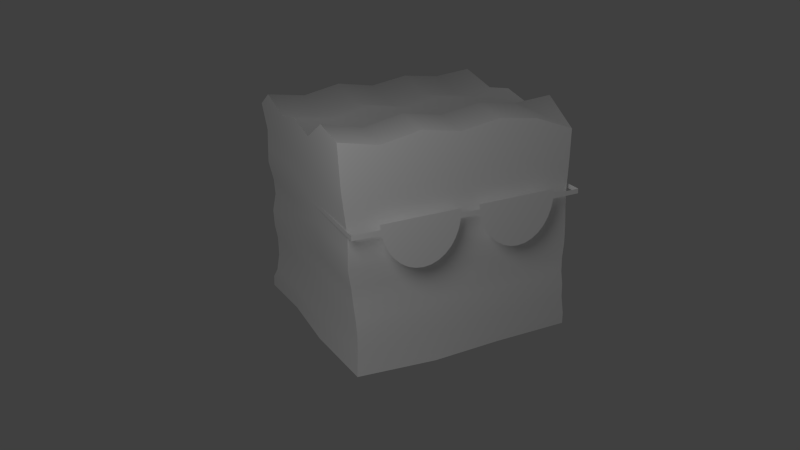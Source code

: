 # Source: gooey.blend  (saved by Blender 2.76.0; exported with 4.5.12 LTS)
import bpy
from mathutils import Matrix  # noqa: F401  (used for matrix-valued properties, if any)

bpy.ops.wm.read_factory_settings(use_empty=True)
scene = bpy.context.scene
scene.name = 'Scene'

# ---- collections
col_collection_1 = bpy.data.collections.new('Collection 1'); scene.collection.children.link(col_collection_1)

# ---- materials (node trees are filled in below, after node groups)
mat_material = bpy.data.materials.new('Material')
mat_material.alpha_threshold = 0.0
mat_material.use_transparent_shadow = False
mat_material.diffuse_color = (1.0, 1.0, 1.0, 1.0)
mat_material.roughness = 0.5

# ---- node groups
ng_auto_smooth = bpy.data.node_groups.new('Auto Smooth', 'GeometryNodeTree')
_s = ng_auto_smooth.interface.new_socket(name='Geometry', in_out='OUTPUT', socket_type='NodeSocketGeometry')
_s = ng_auto_smooth.interface.new_socket(name='Geometry', in_out='INPUT', socket_type='NodeSocketGeometry')
_s = ng_auto_smooth.interface.new_socket(name='Angle', in_out='INPUT', socket_type='NodeSocketFloat')
_s.subtype = 'ANGLE'
_s.min_value = 0.0
_s.max_value = 3.142
ng_auto_smooth.is_modifier = True
_N = ng_auto_smooth.nodes; _L = ng_auto_smooth.links
n0 = _N.new('NodeGroupOutput'); n0.name = 'Group Output'; n0.location = (480, -100)
n1 = _N.new('NodeGroupInput'); n1.name = 'Group Input'; n1.location = (-420, -300)
n2 = _N.new('NodeGroupInput'); n2.name = 'Group Input.001'; n2.location = (-60, -100)
n3 = _N.new('GeometryNodeSetShadeSmooth'); n3.name = 'Set Shade Smooth'; n3.location = (120, -100)
n3.domain = 'EDGE'
n4 = _N.new('GeometryNodeSetShadeSmooth'); n4.name = 'Set Shade Smooth.001'; n4.location = (300, -100)
n5 = _N.new('GeometryNodeInputMeshEdgeAngle'); n5.name = 'Edge Angle'; n5.location = (-420, -220)
n6 = _N.new('GeometryNodeInputEdgeSmooth'); n6.name = 'Is Edge Smooth'; n6.location = (-60, -160)
n7 = _N.new('GeometryNodeInputShadeSmooth'); n7.name = 'Is Face Smooth'; n7.location = (-240, -340)
n8 = _N.new('FunctionNodeBooleanMath'); n8.name = 'Boolean Math'; n8.location = (-60, -220)
n9 = _N.new('FunctionNodeCompare'); n9.name = 'Compare'; n9.location = (-240, -180)
n9.operation = 'LESS_EQUAL'
_L.new(n5.outputs[0], n9.inputs[0])
_L.new(n4.outputs[0], n0.inputs[0])
_L.new(n1.outputs[1], n9.inputs[1])
_L.new(n9.outputs[0], n8.inputs[0])
_L.new(n7.outputs[0], n8.inputs[1])
_L.new(n2.outputs[0], n3.inputs[0])
_L.new(n6.outputs[0], n3.inputs[1])
_L.new(n3.outputs[0], n4.inputs[0])
_L.new(n8.outputs[0], n3.inputs[2])
n0.is_active_output = True

# ---- material node trees

# ---- world
world_world = bpy.data.worlds.new('World'); scene.world = world_world
world_world.color = (0.05088, 0.05088, 0.05088)
world_world.use_sun_shadow = False
world_world.sun_shadow_jitter_overblur = 0.0
world_world.cycles.sampling_method = 'MANUAL'
world_world.cycles.sample_map_resolution = 256

# ---- cameras
cam_camera = bpy.data.cameras.new('Camera')
cam_camera.clip_end = 100.0
cam_camera.lens = 35.0
cam_camera.sensor_width = 32.0
cam_camera.sensor_height = 18.0
cam_camera.ortho_scale = 7.314
cam_camera.dof.focus_distance = 0.0
cam_camera.dof.aperture_fstop = 128.0

# ---- lights
light_lamp = bpy.data.lights.new('Lamp', 'POINT')
light_lamp.transmission_factor = 0.0
light_lamp.cutoff_distance = 30.0
light_lamp.energy = 100.0
light_lamp.shadow_buffer_clip_start = 1.001
light_lamp.shadow_soft_size = 1.0
light_lamp.shadow_maximum_resolution = 0.006
light_lamp.use_absolute_resolution = True
light_lamp.cycles.use_multiple_importance_sampling = False

# ---- meshes
me_cube = bpy.data.meshes.new('Cube')
me_cube.from_pydata([(-1.03, -1.164, 0.4209), (-1.03, -1.165, 0.378), (-0.06357, -1.162, 0.4639), (-0.07049, -1.165, 0.378), (-0.09102, -1.168, 0.2955), (-0.1243, -1.171, 0.2194), (-0.1692, -1.174, 0.1527), (-0.2238, -1.176, 0.09802), (-0.2862, -1.177, 0.05737), (-0.3538, -1.178, 0.03233), (-0.4242, -1.178, 0.02387), (-0.4945, -1.178, 0.03233), (-0.5622, -1.177, 0.05737), (-0.6245, -1.176, 0.09802), (-0.6792, -1.174, 0.1527), (-0.724, -1.171, 0.2194), (-0.7573, -1.168, 0.2955), (-0.7779, -1.165, 0.378), (-0.7848, -1.162, 0.4639), (-0.06703, -1.164, 0.4209), (-0.7813, -1.164, 0.4209), (-1.03, -1.164, 0.4209), (-1.03, -1.165, 0.378), (-1.03, -0.04612, 0.378), (-1.03, -0.04452, 0.4209), (1.069, -1.164, 0.4209), (0.01938, -1.165, 0.378), (1.069, -1.165, 0.378), (0.1023, -1.162, 0.4639), (0.1093, -1.165, 0.378), (0.1298, -1.168, 0.2955), (0.1631, -1.171, 0.2194), (0.208, -1.174, 0.1527), (0.2626, -1.176, 0.09802), (0.3249, -1.177, 0.05737), (0.3926, -1.178, 0.03233), (0.4629, -1.178, 0.02387), (0.5333, -1.178, 0.03233), (0.6009, -1.177, 0.05737), (0.6633, -1.176, 0.09802), (0.7179, -1.174, 0.1527), (0.7628, -1.171, 0.2194), (0.7961, -1.168, 0.2955), (0.8166, -1.165, 0.378), (0.8236, -1.162, 0.4639), (0.1058, -1.164, 0.4209), (0.01938, -1.164, 0.4209), (0.8201, -1.164, 0.4209), (1.069, -1.164, 0.4209), (1.069, -1.165, 0.378), (1.069, -0.04612, 0.378), (1.069, -0.04452, 0.4209), (-1.015, -1.038, 0.3609), (-1.057, -1.058, 1.154), (-1.05, 1.054, 0.3908), (-1.057, 1.056, 0.9873), (1.035, -1.037, 0.3801), (1.057, -1.058, 0.933), (1.043, 1.027, 0.3803), (1.057, 1.056, 0.9591), (-1.057, -0.7058, 1.212), (-1.057, -0.3535, 1.022), (-1.057, -0.001197, 1.09), (-1.057, 0.3511, 1.028), (-1.047, 0.8288, 1.121), (-0.7047, 1.056, 0.9284), (-0.3524, 1.056, 0.9946), (-9.259e-05, 1.056, 0.9284), (0.3522, 1.056, 0.9809), (0.7045, 1.056, 0.9284), (1.066, 0.8288, 1.092), (1.057, 0.3511, 0.9997), (1.057, -0.001197, 1.062), (1.057, -0.3535, 0.9939), (1.057, -0.7058, 1.149), (0.7045, -1.058, 1.077), (0.3522, -1.058, 1.13), (-9.267e-05, -1.058, 1.077), (-0.3524, -1.058, 1.143), (-0.7047, -1.058, 1.077), (0.7045, -0.7058, 1.127), (0.3522, -0.7058, 1.179), (-9.267e-05, -0.7058, 1.127), (-0.3524, -0.7058, 1.193), (-0.7047, -0.7058, 1.127), (0.7045, -0.3535, 0.9632), (0.3522, -0.3535, 1.016), (-9.267e-05, -0.3535, 0.9632), (-0.3524, -0.3535, 1.029), (-0.7047, -0.3535, 0.9632), (0.7045, -0.001197, 1.031), (0.3522, -0.001197, 1.084), (-9.267e-05, -0.001197, 1.031), (-0.3524, -0.001197, 1.098), (-0.7047, -0.001197, 1.031), (0.7045, 0.3511, 0.969), (0.3522, 0.3511, 1.022), (-9.267e-05, 0.3511, 0.969), (-0.3524, 0.3511, 1.035), (-0.7047, 0.3511, 0.969), (0.7142, 0.8288, 1.062), (0.3619, 0.8288, 1.114), (0.009615, 0.8288, 1.062), (-0.3427, 0.8288, 1.128), (-0.695, 0.8288, 1.062), (-1.013, -1.042, -0.9271), (-1.11, 1.107, -0.9759), (1.035, -1.043, -0.944), (1.059, 1.069, -0.963), (1.029, 1.03, -0.6803), (-1.081, 1.025, -0.7675), (-0.9924, -1.036, -0.6715), (1.028, -1.03, -0.6681), (1.03, 1.028, -0.544), (-1.046, 1.027, -0.6055), (-0.986, -1.029, -0.5454), (1.03, -1.031, -0.544), (1.036, 1.031, -0.4254), (-1.039, 1.032, -0.4212), (-0.9886, -1.024, -0.4144), (1.024, -1.02, -0.423), (1.046, 1.051, -0.2609), (-1.055, 1.044, -0.2834), (-0.9926, -1.003, -0.2741), (1.025, -1.021, -0.2902), (1.047, 1.056, -0.1022), (-1.054, 1.049, -0.1201), (-1.003, -1.006, -0.1083), (1.034, -1.035, -0.124), (1.039, 1.043, 0.05824), (-1.019, 1.028, 0.05614), (-1.03, -1.033, 0.07324), (1.036, -1.037, 0.04637), (1.04, 1.023, 0.219), (-1.022, 1.029, 0.2104), (-1.026, -1.047, 0.2203), (1.034, -1.035, 0.2109), (-1.048, -1.049, 0.7671), (1.048, -1.049, 0.6566), (1.048, 1.047, 0.6697), (-1.032, 1.032, 0.7277), (-1.107, 1.087, -0.8657), (-1.004, -1.039, -0.8162), (1.04, -1.041, -0.8384), (1.033, 1.052, -0.7988), (-1.042, 1.043, 0.5548), (1.049, 1.045, 0.5357), (1.042, -1.043, 0.5256), (-1.033, -1.044, 0.5746), (-1.057, 0.4504, -0.7408), (-1.025, 0.4474, -0.4193), (-1.02, 0.4196, -0.122), (-1.023, 0.4129, 0.2133), (-1.037, 0.3766, 0.7401), (-1.059, 0.4485, -0.8466), (-1.029, 0.4549, -0.5888), (-1.017, 0.4298, -0.2861), (-1.023, 0.4215, 0.06117), (-1.069, 0.4542, -0.947), (-1.039, 0.3958, 0.3814), (-1.039, 0.3856, 0.5611), (-1.043, -0.2373, -0.8348), (-1.027, -0.2372, -0.7087), (-1.008, -0.2454, -0.417), (-1.002, -0.2741, -0.118), (-1.024, -0.2905, 0.2167), (-1.009, -0.237, -0.5685), (-0.9962, -0.2614, -0.283), (-1.026, -0.2827, 0.06701), (-1.069, -0.2309, -0.9547), (-1.028, -0.3012, 0.3714), (-1.043, -0.3309, 0.7535), (-1.036, -0.3168, 0.5677), (-0.307, -1.016, -0.1136), (-0.3221, -1.043, 0.2171), (-0.3323, -1.044, 0.5581), (-0.3384, -1.049, 0.7297), (-0.3159, -1.035, 0.06395), (-0.287, -1.068, -0.818), (-0.2989, -1.093, -0.9385), (-0.3255, -1.038, 0.3674), (-0.2956, -1.036, -0.5451), (-0.3009, -1.01, -0.2796), (-0.2884, -1.05, -0.6682), (-0.2994, -1.023, -0.4173), (0.3362, -1.061, -0.9363), (0.3372, -1.055, -0.8276), (0.3489, -1.037, 0.3737), (0.3421, -1.034, -0.5446), (0.3465, -1.015, -0.2848), (0.3403, -1.04, -0.6682), (0.3447, -1.021, -0.4201), (0.3494, -1.044, 0.542), (0.3474, -1.039, 0.214), (0.3465, -1.025, -0.1187), (0.3499, -1.049, 0.6934), (0.3466, -1.036, 0.05533), (1.023, -0.363, -0.4238), (1.017, -0.3699, -0.8257), (1.044, -0.356, 0.5289), (1.048, -0.3553, 0.6609), (1.02, -0.3661, -0.6721), (1.038, -0.3562, 0.3802), (1.038, -0.3619, -0.117), (1.036, -0.3576, 0.2136), (1.02, -0.3624, -0.2808), (1.037, -0.3597, 0.05024), (1.025, -0.3648, -0.544), (1.028, -0.3688, -0.9447), (1.029, 0.3288, -0.4246), (1.069, 0.3109, -0.8135), (1.047, 0.3437, 0.5323), (1.048, 0.3455, 0.6653), (1.056, 0.3178, -0.689), (1.041, 0.3408, 0.3802), (1.046, 0.3314, -0.1096), (1.038, 0.3384, 0.2163), (1.036, 0.328, -0.2709), (1.038, 0.3362, 0.05421), (1.045, 0.3305, -0.5568), (1.082, 0.3121, -0.9597), (-0.2878, 0.9912, -0.422), (-0.2937, 1.03, -0.1139), (-0.3081, 1.027, 0.2134), (-0.2958, 1.016, -0.8692), (-0.2817, 0.9922, -0.7632), (-0.3199, 1.045, 0.3872), (-0.2795, 0.979, -0.5831), (-0.2808, 1.01, -0.276), (-0.3013, 1.033, 0.05687), (-0.3278, 1.044, 0.5483), (-0.3347, 1.037, 0.7082), (-0.2834, 1.042, -0.9835), (0.3803, 1.046, -0.8129), (0.3746, 1.035, -0.7163), (0.3551, 1.042, 0.689), (0.359, 1.036, 0.3837), (0.3701, 1.031, -0.4241), (0.3797, 1.069, -0.9567), (0.3718, 1.028, -0.5635), (0.3676, 1.054, -0.108), (0.3694, 1.048, -0.2681), (0.3574, 1.044, 0.542), (0.3605, 1.025, 0.2162), (0.3638, 1.038, 0.05755)], [], [(20, 0, 1, 17), (3, 19, 2, 18, 20, 17, 16, 15, 14, 13, 12, 11, 10, 9, 8, 7, 6, 5, 4), (19, 3, 26, 46), (0, 21, 22, 1), (21, 24, 23, 22), (47, 43, 27, 25), (29, 30, 31, 32, 33, 34, 35, 36, 37, 38, 39, 40, 41, 42, 43, 47, 44, 28, 45), (45, 46, 26, 29), (25, 27, 49, 48), (48, 49, 50, 51), (145, 54, 159, 160), (242, 235, 139, 146), (199, 200, 138, 147), (104, 65, 55, 64), (79, 84, 60, 53), (84, 89, 61, 60), (89, 94, 62, 61), (94, 99, 63, 62), (99, 104, 64, 63), (57, 74, 80, 75), (75, 80, 81, 76), (76, 81, 82, 77), (77, 82, 83, 78), (78, 83, 84, 79), (74, 73, 85, 80), (80, 85, 86, 81), (81, 86, 87, 82), (82, 87, 88, 83), (83, 88, 89, 84), (73, 72, 90, 85), (85, 90, 91, 86), (86, 91, 92, 87), (87, 92, 93, 88), (88, 93, 94, 89), (72, 71, 95, 90), (90, 95, 96, 91), (91, 96, 97, 92), (92, 97, 98, 93), (93, 98, 99, 94), (71, 70, 100, 95), (95, 100, 101, 96), (96, 101, 102, 97), (97, 102, 103, 98), (98, 103, 104, 99), (70, 59, 69, 100), (100, 69, 68, 101), (101, 68, 67, 102), (102, 67, 66, 103), (103, 66, 65, 104), (105, 169, 158, 106, 232, 238, 108, 220, 208, 107, 185, 179), (154, 149, 110, 141), (198, 201, 112, 143), (233, 234, 109, 144), (178, 183, 111, 142), (207, 116, 112, 201), (239, 113, 109, 234), (155, 114, 110, 149), (181, 115, 111, 183), (184, 119, 115, 181), (150, 118, 114, 155), (237, 117, 113, 239), (197, 120, 116, 207), (205, 124, 120, 197), (241, 121, 117, 237), (156, 122, 118, 150), (182, 123, 119, 184), (173, 127, 123, 182), (151, 126, 122, 156), (240, 125, 121, 241), (203, 128, 124, 205), (206, 132, 128, 203), (244, 129, 125, 240), (157, 130, 126, 151), (177, 131, 127, 173), (174, 135, 131, 177), (152, 134, 130, 157), (243, 133, 129, 244), (204, 136, 132, 206), (202, 56, 136, 204), (236, 58, 133, 243), (159, 54, 134, 152), (180, 52, 135, 174), (175, 148, 52, 180), (53, 137, 176, 78, 79), (74, 57, 138, 200, 73), (69, 59, 139, 235, 68), (153, 63, 64, 55, 140), (179, 178, 142, 105), (238, 233, 144, 108), (208, 198, 143, 107), (158, 154, 141, 106), (176, 137, 148, 175), (202, 199, 147, 56), (236, 242, 146, 58), (140, 145, 160, 153), (168, 157, 151, 164), (171, 61, 62, 63, 153), (161, 162, 149, 154), (165, 152, 157, 168), (167, 156, 150, 163), (169, 161, 154, 158), (164, 151, 156, 167), (170, 159, 152, 165), (166, 155, 149, 162), (153, 160, 172, 171), (163, 150, 155, 166), (160, 159, 170, 172), (142, 111, 162, 161), (135, 165, 168, 131), (123, 167, 163, 119), (105, 142, 161, 169), (127, 164, 167, 123), (52, 170, 165, 135), (115, 166, 162, 111), (171, 172, 148, 137), (119, 163, 166, 115), (172, 170, 52, 148), (131, 168, 164, 127), (137, 53, 60, 61, 171), (196, 177, 173, 194), (193, 174, 177, 196), (185, 186, 178, 179), (189, 182, 184, 191), (186, 190, 183, 178), (194, 173, 182, 189), (195, 176, 175, 192), (187, 180, 174, 193), (188, 181, 183, 190), (192, 175, 180, 187), (191, 184, 181, 188), (78, 176, 195, 76, 77), (124, 189, 191, 120), (143, 112, 190, 186), (128, 194, 189, 124), (138, 195, 192, 147), (56, 187, 193, 136), (116, 188, 190, 112), (147, 192, 187, 56), (120, 191, 188, 116), (76, 195, 138, 57, 75), (132, 196, 194, 128), (136, 193, 196, 132), (107, 143, 186, 185), (210, 213, 201, 198), (220, 210, 198, 208), (216, 204, 206, 218), (214, 202, 204, 216), (219, 207, 201, 213), (214, 211, 199, 202), (215, 203, 205, 217), (218, 206, 203, 215), (73, 200, 212, 71, 72), (209, 197, 207, 219), (211, 212, 200, 199), (217, 205, 197, 209), (129, 218, 215, 125), (71, 212, 139, 59, 70), (117, 209, 219, 113), (146, 139, 212, 211), (121, 217, 209, 117), (144, 109, 213, 210), (108, 144, 210, 220), (133, 216, 218, 129), (58, 214, 216, 133), (113, 219, 213, 109), (58, 146, 211, 214), (125, 215, 217, 121), (106, 141, 224, 232), (134, 223, 229, 130), (141, 110, 225, 224), (54, 226, 223, 134), (114, 227, 225, 110), (126, 222, 228, 122), (54, 145, 230, 226), (130, 229, 222, 126), (118, 221, 227, 114), (145, 140, 231, 230), (66, 231, 140, 55, 65), (122, 228, 221, 118), (68, 235, 231, 66, 67), (228, 241, 237, 221), (232, 224, 233, 238), (223, 243, 244, 229), (224, 225, 234, 233), (226, 236, 243, 223), (227, 239, 234, 225), (222, 240, 241, 228), (226, 230, 242, 236), (229, 244, 240, 222), (221, 237, 239, 227), (230, 231, 235, 242)])
me_cube.polygons.foreach_set('use_smooth', [0, 0, 0, 0, 0, 0, 0, 0, 0, 0, 1, 1, 1, 1, 1, 1, 1, 1, 1, 1, 1, 1, 1, 1, 1, 1, 1, 1, 1, 1, 1, 1, 1, 1, 1, 1, 1, 1, 1, 1, 1, 1, 1, 1, 1, 1, 1, 1, 1, 0, 1, 1, 1, 1, 1, 1, 1, 1, 1, 1, 1, 1, 1, 1, 1, 1, 1, 1, 1, 1, 1, 1, 1, 1, 1, 1, 1, 1, 1, 1, 1, 1, 1, 1, 1, 1, 1, 1, 1, 1, 1, 1, 1, 1, 1, 1, 1, 1, 1, 1, 1, 1, 1, 1, 1, 1, 1, 1, 1, 1, 1, 1, 1, 1, 1, 1, 1, 1, 1, 1, 1, 1, 1, 1, 1, 1, 1, 1, 1, 1, 1, 1, 1, 1, 1, 1, 1, 1, 1, 1, 1, 1, 1, 1, 1, 1, 1, 1, 1, 1, 1, 1, 1, 1, 1, 1, 1, 1, 1, 1, 1, 1, 1, 1, 1, 1, 1, 1, 1, 1, 1, 1, 1, 1, 1, 1, 1, 1, 1, 1, 1, 1, 1, 1, 1, 1, 1, 1, 1, 1, 1])
_k = set([(52, 135), (52, 148), (53, 60), (53, 79), (53, 137), (54, 134), (54, 145), (55, 64), (55, 65), (55, 140), (56, 136), (56, 147), (57, 74), (57, 75), (57, 138), (58, 133), (58, 146), (59, 69), (59, 70), (59, 139), (60, 61), (61, 62), (62, 63), (63, 64), (65, 66), (66, 67), (67, 68), (68, 69), (70, 71), (71, 72), (72, 73), (73, 74), (75, 76), (76, 77), (77, 78), (78, 79), (105, 142), (105, 169), (105, 179), (106, 141), (106, 158), (106, 232), (107, 143), (107, 185), (107, 208), (108, 144), (108, 220), (108, 238), (109, 113), (109, 144), (110, 114), (110, 141), (111, 115), (111, 142), (112, 116), (112, 143), (113, 117), (114, 118), (115, 119), (116, 120), (117, 121), (118, 122), (119, 123), (120, 124), (121, 125), (122, 126), (123, 127), (124, 128), (125, 129), (126, 130), (127, 131), (128, 132), (129, 133), (130, 134), (131, 135), (132, 136), (137, 148), (138, 147), (139, 146), (140, 145), (158, 169), (179, 185), (208, 220), (232, 238)])
me_cube.attributes.new('sharp_edge', 'BOOLEAN', 'EDGE').data.foreach_set('value', [ (min(e.vertices), max(e.vertices)) in _k for e in me_cube.edges])
_uv = me_cube.uv_layers.new(name='UVMap')
_uv.uv.foreach_set('vector', [0.3154, 0.09165, 0.2581, 0.09165, 0.2581, 0.08174, 0.3162, 0.08174, 0.4793, 0.08175, 0.4801, 0.09165, 0.4809, 0.1016, 0.3146, 0.1016, 0.3154, 0.09165, 0.3162, 0.08174, 0.3209, 0.0627, 0.3286, 0.04515, 0.339, 0.02977, 0.3516, 0.01714, 0.3659, 0.007759, 0.3815, 0.001982, 0.3978, 3.186e-05, 0.414, 0.001983, 0.4296, 0.00776, 0.4439, 0.01714, 0.4565, 0.02977, 0.4669, 0.04515, 0.4746, 0.0627, 0.4801, 0.09165, 0.4793, 0.08175, 0.5, 0.08175, 0.5, 0.09165, 0.2581, 0.09165, 0.2579, 0.09164, 0.2579, 0.08174, 0.2581, 0.08174, 0.2579, 0.09164, 3.186e-05, 0.1013, 3.194e-05, 0.09137, 0.2579, 0.08174, 0.6846, 0.09165, 0.6838, 0.08175, 0.742, 0.08175, 0.742, 0.09165, 0.5207, 0.08175, 0.5255, 0.0627, 0.5332, 0.04515, 0.5435, 0.02977, 0.5561, 0.01714, 0.5705, 0.00776, 0.5861, 0.001983, 0.6023, 3.221e-05, 0.6185, 0.001983, 0.6341, 0.00776, 0.6485, 0.01714, 0.6611, 0.02977, 0.6714, 0.04515, 0.6791, 0.0627, 0.6838, 0.08175, 0.6846, 0.09165, 0.6854, 0.1016, 0.5191, 0.1016, 0.5199, 0.09165, 0.5199, 0.09165, 0.5, 0.09165, 0.5, 0.08175, 0.5207, 0.08175, 0.742, 0.09165, 0.742, 0.08175, 0.7422, 0.08175, 0.7422, 0.09165, 0.7422, 0.09165, 0.7422, 0.08175, 1.0, 0.09137, 1.0, 0.1013, 0.004028, 0.8742, 0.002943, 0.8486, 0.1058, 0.85, 0.1065, 0.8781, 0.5816, 0.4946, 0.6049, 0.4942, 0.6018, 0.604, 0.5807, 0.6042, 0.7651, 0.8855, 0.7654, 0.9062, 0.6564, 0.9071, 0.6566, 0.8864, 0.6883, 0.3271, 0.6443, 0.3254, 0.6507, 0.2681, 0.6916, 0.2693, 0.9954, 0.3305, 0.9387, 0.3288, 0.9411, 0.271, 0.9964, 0.2745, 0.9387, 0.3288, 0.8777, 0.3286, 0.8789, 0.2741, 0.9411, 0.271, 0.8777, 0.3286, 0.8223, 0.3279, 0.8232, 0.2719, 0.8789, 0.2741, 0.8223, 0.3279, 0.7665, 0.3271, 0.7677, 0.2721, 0.8232, 0.2719, 0.7665, 0.3271, 0.6883, 0.3271, 0.6916, 0.2693, 0.7677, 0.2721, 0.9999, 0.6114, 0.9352, 0.6073, 0.9359, 0.5517, 0.9919, 0.5523, 0.9919, 0.5523, 0.9359, 0.5517, 0.9373, 0.4964, 0.9918, 0.497, 0.9918, 0.497, 0.9373, 0.4964, 0.937, 0.4408, 0.9932, 0.4417, 0.9932, 0.4417, 0.937, 0.4408, 0.9389, 0.3851, 0.9933, 0.3861, 0.9933, 0.3861, 0.9389, 0.3851, 0.9387, 0.3288, 0.9954, 0.3305, 0.9352, 0.6073, 0.8754, 0.6057, 0.8754, 0.5514, 0.9359, 0.5517, 0.9359, 0.5517, 0.8754, 0.5514, 0.8767, 0.4958, 0.9373, 0.4964, 0.9373, 0.4964, 0.8767, 0.4958, 0.8765, 0.4404, 0.937, 0.4408, 0.937, 0.4408, 0.8765, 0.4404, 0.8781, 0.3844, 0.9389, 0.3851, 0.9389, 0.3851, 0.8781, 0.3844, 0.8777, 0.3286, 0.9387, 0.3288, 0.8754, 0.6057, 0.8196, 0.606, 0.8199, 0.5506, 0.8754, 0.5514, 0.8754, 0.5514, 0.8199, 0.5506, 0.8204, 0.4952, 0.8767, 0.4958, 0.8767, 0.4958, 0.8204, 0.4952, 0.8209, 0.4396, 0.8765, 0.4404, 0.8765, 0.4404, 0.8209, 0.4396, 0.8217, 0.3837, 0.8781, 0.3844, 0.8781, 0.3844, 0.8217, 0.3837, 0.8223, 0.3279, 0.8777, 0.3286, 0.8196, 0.606, 0.764, 0.6052, 0.7641, 0.5504, 0.8199, 0.5506, 0.8199, 0.5506, 0.7641, 0.5504, 0.7646, 0.4947, 0.8204, 0.4952, 0.8204, 0.4952, 0.7646, 0.4947, 0.7651, 0.4391, 0.8209, 0.4396, 0.8209, 0.4396, 0.7651, 0.4391, 0.7658, 0.3831, 0.8217, 0.3837, 0.8217, 0.3837, 0.7658, 0.3831, 0.7665, 0.3271, 0.8223, 0.3279, 0.764, 0.6052, 0.6878, 0.6081, 0.6866, 0.5514, 0.7641, 0.5504, 0.7641, 0.5504, 0.6866, 0.5514, 0.6892, 0.4956, 0.7646, 0.4947, 0.7646, 0.4947, 0.6892, 0.4956, 0.6874, 0.4396, 0.7651, 0.4391, 0.7651, 0.4391, 0.6874, 0.4396, 0.6906, 0.3835, 0.7658, 0.3831, 0.7658, 0.3831, 0.6906, 0.3835, 0.6883, 0.3271, 0.7665, 0.3271, 0.6878, 0.6081, 0.6467, 0.6061, 0.6437, 0.5496, 0.6866, 0.5514, 0.6866, 0.5514, 0.6437, 0.5496, 0.6497, 0.4939, 0.6892, 0.4956, 0.6892, 0.4956, 0.6497, 0.4939, 0.644, 0.4377, 0.6874, 0.4396, 0.6874, 0.4396, 0.644, 0.4377, 0.6517, 0.3819, 0.6906, 0.3835, 0.6906, 0.3835, 0.6517, 0.3819, 0.6443, 0.3254, 0.6883, 0.3271, 0.0036, 0.2929, 0.1288, 0.2791, 0.2357, 0.2734, 0.3369, 0.2606, 0.3371, 0.3929, 0.3421, 0.4991, 0.3424, 0.607, 0.2241, 0.6114, 0.1183, 0.6052, 0.01435, 0.6093, 0.008513, 0.5016, 0.0001183, 0.4037, 0.1027, 0.6568, 0.102, 0.6734, 0.01226, 0.6667, 0.002846, 0.6507, 0.7638, 0.673, 0.7641, 0.6969, 0.6587, 0.6954, 0.659, 0.6683, 0.3653, 0.4989, 0.3809, 0.4979, 0.3875, 0.6019, 0.3685, 0.6026, 0.4511, 0.669, 0.4501, 0.6927, 0.3378, 0.6879, 0.3376, 0.6647, 0.7641, 0.7169, 0.6584, 0.7151, 0.6587, 0.6954, 0.7641, 0.6969, 0.4053, 0.4973, 0.4091, 0.6017, 0.3875, 0.6019, 0.3809, 0.4979, 0.1008, 0.6976, 0.01141, 0.6925, 0.01226, 0.6667, 0.102, 0.6734, 0.4484, 0.7123, 0.3373, 0.7083, 0.3378, 0.6879, 0.4501, 0.6927, 0.4473, 0.7325, 0.3362, 0.7297, 0.3373, 0.7083, 0.4484, 0.7123, 0.1013, 0.7242, 0.009881, 0.7213, 0.01141, 0.6925, 0.1008, 0.6976, 0.4275, 0.4969, 0.4279, 0.6026, 0.4091, 0.6017, 0.4053, 0.4973, 0.7642, 0.7357, 0.6587, 0.7347, 0.6584, 0.7151, 0.7641, 0.7169, 0.7641, 0.7581, 0.6583, 0.7562, 0.6587, 0.7347, 0.7642, 0.7357, 0.4525, 0.4968, 0.4542, 0.6041, 0.4279, 0.6026, 0.4275, 0.4969, 0.1036, 0.7451, 0.007324, 0.7428, 0.009881, 0.7213, 0.1013, 0.7242, 0.4466, 0.7547, 0.3337, 0.7529, 0.3362, 0.7297, 0.4473, 0.7325, 0.4453, 0.7808, 0.3322, 0.7805, 0.3337, 0.7529, 0.4466, 0.7547, 0.1044, 0.7709, 0.005828, 0.7682, 0.007324, 0.7428, 0.1036, 0.7451, 0.478, 0.4964, 0.4793, 0.6041, 0.4542, 0.6041, 0.4525, 0.4968, 0.7641, 0.784, 0.6576, 0.7831, 0.6583, 0.7562, 0.7641, 0.7581, 0.7644, 0.8104, 0.6574, 0.81, 0.6576, 0.7831, 0.7641, 0.784, 0.5044, 0.4957, 0.5048, 0.6028, 0.4793, 0.6041, 0.478, 0.4964, 0.1033, 0.7996, 0.008586, 0.7963, 0.005828, 0.7682, 0.1044, 0.7709, 0.4437, 0.8088, 0.3316, 0.8103, 0.3322, 0.7805, 0.4453, 0.7808, 0.4425, 0.8334, 0.3324, 0.8332, 0.3316, 0.8103, 0.4437, 0.8088, 0.1039, 0.8235, 0.007689, 0.8203, 0.008586, 0.7963, 0.1033, 0.7996, 0.5297, 0.4951, 0.5304, 0.6029, 0.5048, 0.6028, 0.5044, 0.4957, 0.7647, 0.8361, 0.6571, 0.8362, 0.6574, 0.81, 0.7644, 0.8104, 0.765, 0.8622, 0.6568, 0.8632, 0.6571, 0.8362, 0.7647, 0.8361, 0.5564, 0.4949, 0.5559, 0.6033, 0.5304, 0.6029, 0.5297, 0.4951, 0.1058, 0.85, 0.002943, 0.8486, 0.007689, 0.8203, 0.1039, 0.8235, 0.4418, 0.8568, 0.332, 0.8554, 0.3324, 0.8332, 0.4425, 0.8334, 0.4405, 0.8864, 0.3303, 0.8895, 0.332, 0.8554, 0.4418, 0.8568, 0.3277, 0.9797, 0.3288, 0.9197, 0.4394, 0.9133, 0.4369, 0.9778, 0.3823, 0.9675, 0.7115, 0.9832, 0.6559, 0.9505, 0.6564, 0.9071, 0.7654, 0.9062, 0.7661, 0.9582, 0.6437, 0.5496, 0.6467, 0.6061, 0.6018, 0.604, 0.6049, 0.4942, 0.6497, 0.4939, 0.107, 0.9061, 0.1096, 0.9512, 0.03486, 0.9634, 0.0001183, 0.9416, 0.005012, 0.9012, 0.4498, 0.6496, 0.4511, 0.669, 0.3376, 0.6647, 0.3375, 0.6472, 0.3421, 0.4991, 0.3653, 0.4989, 0.3685, 0.6026, 0.3424, 0.607, 0.7642, 0.6541, 0.7638, 0.673, 0.659, 0.6683, 0.6587, 0.6518, 0.1021, 0.641, 0.1027, 0.6568, 0.002846, 0.6507, 0.0001184, 0.6334, 0.4394, 0.9133, 0.3288, 0.9197, 0.3303, 0.8895, 0.4405, 0.8864, 0.765, 0.8622, 0.7651, 0.8855, 0.6566, 0.8864, 0.6568, 0.8632, 0.5564, 0.4949, 0.5816, 0.4946, 0.5807, 0.6042, 0.5559, 0.6033, 0.005012, 0.9012, 0.004028, 0.8742, 0.1065, 0.8781, 0.107, 0.9061, 0.2141, 0.8037, 0.1033, 0.7996, 0.1044, 0.7709, 0.2137, 0.7745, 0.2173, 0.912, 0.2191, 0.9542, 0.164, 0.9628, 0.1096, 0.9512, 0.107, 0.9061, 0.2102, 0.661, 0.2099, 0.6811, 0.102, 0.6734, 0.1027, 0.6568, 0.2144, 0.8277, 0.1039, 0.8235, 0.1033, 0.7996, 0.2141, 0.8037, 0.2124, 0.7486, 0.1036, 0.7451, 0.1013, 0.7242, 0.2104, 0.7274, 0.2093, 0.6417, 0.2102, 0.661, 0.1027, 0.6568, 0.1021, 0.641, 0.2137, 0.7745, 0.1044, 0.7709, 0.1036, 0.7451, 0.2124, 0.7486, 0.2151, 0.8525, 0.1058, 0.85, 0.1039, 0.8235, 0.2144, 0.8277, 0.2096, 0.7035, 0.1008, 0.6976, 0.102, 0.6734, 0.2099, 0.6811, 0.107, 0.9061, 0.1065, 0.8781, 0.2163, 0.8829, 0.2173, 0.912, 0.2104, 0.7274, 0.1013, 0.7242, 0.1008, 0.6976, 0.2096, 0.7035, 0.1065, 0.8781, 0.1058, 0.85, 0.2151, 0.8525, 0.2163, 0.8829, 0.3376, 0.6647, 0.3378, 0.6879, 0.2099, 0.6811, 0.2102, 0.661, 0.3324, 0.8332, 0.2144, 0.8277, 0.2141, 0.8037, 0.3316, 0.8103, 0.3337, 0.7529, 0.2124, 0.7486, 0.2104, 0.7274, 0.3362, 0.7297, 0.3375, 0.6472, 0.3376, 0.6647, 0.2102, 0.661, 0.2093, 0.6417, 0.3322, 0.7805, 0.2137, 0.7745, 0.2124, 0.7486, 0.3337, 0.7529, 0.332, 0.8554, 0.2151, 0.8525, 0.2144, 0.8277, 0.3324, 0.8332, 0.3373, 0.7083, 0.2096, 0.7035, 0.2099, 0.6811, 0.3378, 0.6879, 0.2173, 0.912, 0.2163, 0.8829, 0.3303, 0.8895, 0.3288, 0.9197, 0.3362, 0.7297, 0.2104, 0.7274, 0.2096, 0.7035, 0.3373, 0.7083, 0.2163, 0.8829, 0.2151, 0.8525, 0.332, 0.8554, 0.3303, 0.8895, 0.3316, 0.8103, 0.2141, 0.8037, 0.2137, 0.7745, 0.3322, 0.7805, 0.3288, 0.9197, 0.3277, 0.9797, 0.2726, 0.9863, 0.2191, 0.9542, 0.2173, 0.912, 0.5483, 0.8091, 0.4437, 0.8088, 0.4453, 0.7808, 0.5487, 0.7815, 0.548, 0.8342, 0.4425, 0.8334, 0.4437, 0.8088, 0.5483, 0.8091, 0.5489, 0.6528, 0.5488, 0.6699, 0.4511, 0.669, 0.4498, 0.6496, 0.5491, 0.7553, 0.4466, 0.7547, 0.4473, 0.7325, 0.5492, 0.734, 0.5488, 0.6699, 0.549, 0.6949, 0.4501, 0.6927, 0.4511, 0.669, 0.5487, 0.7815, 0.4453, 0.7808, 0.4466, 0.7547, 0.5491, 0.7553, 0.5468, 0.9094, 0.4394, 0.9133, 0.4405, 0.8864, 0.5473, 0.8856, 0.5477, 0.8593, 0.4418, 0.8568, 0.4425, 0.8334, 0.548, 0.8342, 0.549, 0.7143, 0.4484, 0.7123, 0.4501, 0.6927, 0.549, 0.6949, 0.5473, 0.8856, 0.4405, 0.8864, 0.4418, 0.8568, 0.5477, 0.8593, 0.5492, 0.734, 0.4473, 0.7325, 0.4484, 0.7123, 0.549, 0.7143, 0.4369, 0.9778, 0.4394, 0.9133, 0.5468, 0.9094, 0.5455, 0.9773, 0.4913, 0.968, 0.6583, 0.7562, 0.5491, 0.7553, 0.5492, 0.734, 0.6587, 0.7347, 0.659, 0.6683, 0.6587, 0.6954, 0.549, 0.6949, 0.5488, 0.6699, 0.6576, 0.7831, 0.5487, 0.7815, 0.5491, 0.7553, 0.6583, 0.7562, 0.6564, 0.9071, 0.5468, 0.9094, 0.5473, 0.8856, 0.6566, 0.8864, 0.6568, 0.8632, 0.5477, 0.8593, 0.548, 0.8342, 0.6571, 0.8362, 0.6584, 0.7151, 0.549, 0.7143, 0.549, 0.6949, 0.6587, 0.6954, 0.6566, 0.8864, 0.5473, 0.8856, 0.5477, 0.8593, 0.6568, 0.8632, 0.6587, 0.7347, 0.5492, 0.734, 0.549, 0.7143, 0.6584, 0.7151, 0.5455, 0.9773, 0.5468, 0.9094, 0.6564, 0.9071, 0.6559, 0.9505, 0.6003, 0.9707, 0.6574, 0.81, 0.5483, 0.8091, 0.5487, 0.7815, 0.6576, 0.7831, 0.6571, 0.8362, 0.548, 0.8342, 0.5483, 0.8091, 0.6574, 0.81, 0.6587, 0.6518, 0.659, 0.6683, 0.5488, 0.6699, 0.5489, 0.6528, 0.8703, 0.6753, 0.8712, 0.6948, 0.7641, 0.6969, 0.7638, 0.673, 0.8707, 0.6524, 0.8703, 0.6753, 0.7638, 0.673, 0.7642, 0.6541, 0.8737, 0.8366, 0.7647, 0.8361, 0.7644, 0.8104, 0.8735, 0.8113, 0.8741, 0.8622, 0.765, 0.8622, 0.7647, 0.8361, 0.8737, 0.8366, 0.8731, 0.7156, 0.7641, 0.7169, 0.7641, 0.6969, 0.8712, 0.6948, 0.8741, 0.8622, 0.8745, 0.886, 0.7651, 0.8855, 0.765, 0.8622, 0.8728, 0.7857, 0.7641, 0.784, 0.7641, 0.7581, 0.8724, 0.7604, 0.8735, 0.8113, 0.7644, 0.8104, 0.7641, 0.784, 0.8728, 0.7857, 0.7661, 0.9582, 0.7654, 0.9062, 0.8748, 0.9067, 0.8757, 0.9588, 0.8209, 0.9686, 0.8726, 0.7364, 0.7642, 0.7357, 0.7641, 0.7169, 0.8731, 0.7156, 0.8745, 0.886, 0.8748, 0.9067, 0.7654, 0.9062, 0.7651, 0.8855, 0.8724, 0.7604, 0.7641, 0.7581, 0.7642, 0.7357, 0.8726, 0.7364, 0.9837, 0.8124, 0.8735, 0.8113, 0.8728, 0.7857, 0.9858, 0.7874, 0.8757, 0.9588, 0.8748, 0.9067, 0.9841, 0.9076, 0.9854, 0.9527, 0.9501, 0.9734, 0.9821, 0.737, 0.8726, 0.7364, 0.8731, 0.7156, 0.9819, 0.7185, 0.9837, 0.8867, 0.9841, 0.9076, 0.8748, 0.9067, 0.8745, 0.886, 0.9851, 0.7626, 0.8724, 0.7604, 0.8726, 0.7364, 0.9821, 0.737, 0.986, 0.6788, 0.9823, 0.6972, 0.8712, 0.6948, 0.8703, 0.6753, 0.9887, 0.6529, 0.986, 0.6788, 0.8703, 0.6753, 0.8707, 0.6524, 0.9805, 0.8374, 0.8737, 0.8366, 0.8735, 0.8113, 0.9837, 0.8124, 0.981, 0.8625, 0.8741, 0.8622, 0.8737, 0.8366, 0.9805, 0.8374, 0.9819, 0.7185, 0.8731, 0.7156, 0.8712, 0.6948, 0.9823, 0.6972, 0.981, 0.8625, 0.9837, 0.8867, 0.8745, 0.886, 0.8741, 0.8622, 0.9858, 0.7874, 0.8728, 0.7857, 0.8724, 0.7604, 0.9851, 0.7626, 0.3369, 0.2606, 0.3547, 0.2611, 0.3558, 0.3908, 0.3371, 0.3929, 0.5284, 0.2753, 0.5291, 0.3888, 0.5041, 0.3899, 0.504, 0.2757, 0.3547, 0.2611, 0.3729, 0.2657, 0.3732, 0.393, 0.3558, 0.3908, 0.5573, 0.2707, 0.5569, 0.3868, 0.5291, 0.3888, 0.5284, 0.2753, 0.3987, 0.2715, 0.4019, 0.3934, 0.3732, 0.393, 0.3729, 0.2657, 0.4758, 0.2701, 0.4769, 0.3911, 0.4509, 0.3932, 0.45, 0.2699, 0.5573, 0.2707, 0.5834, 0.2718, 0.5826, 0.3856, 0.5569, 0.3868, 0.504, 0.2757, 0.5041, 0.3899, 0.4769, 0.3911, 0.4758, 0.2701, 0.428, 0.2725, 0.4275, 0.3921, 0.4019, 0.3934, 0.3987, 0.2715, 0.5834, 0.2718, 0.6109, 0.2733, 0.6081, 0.3845, 0.5826, 0.3856, 0.6517, 0.3819, 0.6081, 0.3845, 0.6109, 0.2733, 0.6507, 0.2681, 0.6443, 0.3254, 0.45, 0.2699, 0.4509, 0.3932, 0.4275, 0.3921, 0.428, 0.2725, 0.6497, 0.4939, 0.6049, 0.4942, 0.6081, 0.3845, 0.6517, 0.3819, 0.644, 0.4377, 0.4509, 0.3932, 0.4525, 0.4968, 0.4275, 0.4969, 0.4275, 0.3921, 0.3371, 0.3929, 0.3558, 0.3908, 0.3653, 0.4989, 0.3421, 0.4991, 0.5291, 0.3888, 0.5297, 0.4951, 0.5044, 0.4957, 0.5041, 0.3899, 0.3558, 0.3908, 0.3732, 0.393, 0.3809, 0.4979, 0.3653, 0.4989, 0.5569, 0.3868, 0.5564, 0.4949, 0.5297, 0.4951, 0.5291, 0.3888, 0.4019, 0.3934, 0.4053, 0.4973, 0.3809, 0.4979, 0.3732, 0.393, 0.4769, 0.3911, 0.478, 0.4964, 0.4525, 0.4968, 0.4509, 0.3932, 0.5569, 0.3868, 0.5826, 0.3856, 0.5816, 0.4946, 0.5564, 0.4949, 0.5041, 0.3899, 0.5044, 0.4957, 0.478, 0.4964, 0.4769, 0.3911, 0.4275, 0.3921, 0.4275, 0.4969, 0.4053, 0.4973, 0.4019, 0.3934, 0.5826, 0.3856, 0.6081, 0.3845, 0.6049, 0.4942, 0.5816, 0.4946])
me_cube.materials.append(mat_material)
me_cube.use_remesh_preserve_volume = False
me_cube.use_remesh_preserve_attributes = False
me_cube.use_mirror_vertex_groups = False
me_cube.update()
arm_armature = bpy.data.armatures.new('Armature')  # bones are not reproduced

# ---- objects
ob_armature = bpy.data.objects.new('Armature', arm_armature)
ob_cube = bpy.data.objects.new('Cube', me_cube)
ob_lamp = bpy.data.objects.new('Lamp', light_lamp)
ob_camera = bpy.data.objects.new('Camera', cam_camera)

# ---- transforms, parenting, visibility, modifiers, constraints
ob_armature.location = (0.0, 0.0, 0.0)
ob_armature.lineart.crease_threshold = 0.0
ob_cube.parent = ob_armature
ob_cube.location = (-0.04471, 0.0, 1.0)
ob_cube.lineart.crease_threshold = 0.0
_vg = ob_cube.vertex_groups.new(name='Bottom')
for _i, _w in zip([0, 1, 2, 3, 4, 5, 6, 7, 8, 9, 10, 11, 12, 13, 14, 15, 16, 17, 18, 19, 20, 21, 22, 23, 24, 25, 26, 27, 28, 29, 30, 31, 32, 33, 34, 35, 36, 37, 38, 39, 40, 41, 42, 43, 44, 45, 46, 47, 48, 49, 50, 51, 52, 53, 54, 55, 56, 57, 58, 59, 60, 61, 62, 63, 64, 65, 66, 67, 68, 69, 70, 71, 72, 73, 74, 75, 76, 77, 78, 79, 80, 81, 82, 83, 84, 85, 86, 87, 88, 89, 90, 91, 92, 93, 94, 95, 96, 97, 98, 99, 100, 101, 102, 103, 104, 105, 106, 107, 108, 109, 110, 111, 112, 113, 114, 115, 116, 117, 118, 119, 120, 121, 122, 123, 124, 125, 126, 127, 128, 129, 130, 131, 132, 133, 134, 135, 136, 137, 138, 139, 140, 141, 142, 143, 144, 145, 146, 147, 148, 149, 150, 151, 152, 153, 154, 155, 156, 157, 158, 159, 160, 161, 162, 163, 164, 165, 166, 167, 168, 169, 170, 171, 172, 173, 174, 175, 176, 177, 178, 179, 180, 181, 182, 183, 184, 185, 186, 187, 188, 189, 190, 191, 192, 193, 194, 195, 196, 197, 198, 199, 200, 201, 202, 203, 204, 205, 206, 207, 208, 209, 210, 211, 212, 213, 214, 215, 216, 217, 218, 219, 220, 221, 222, 223, 224, 225, 226, 227, 228, 229, 230, 231, 232, 233, 234, 235, 236, 237, 238, 239, 240, 241, 242, 243, 244], [0.302, 0.302, 0.302, 0.302, 0.302, 0.302, 0.302, 0.302, 0.302, 0.302, 0.302, 0.302, 0.302, 0.302, 0.302, 0.302, 0.302, 0.302, 0.302, 0.302, 0.302, 0.302, 0.302, 0.302, 0.302, 0.302, 0.302, 0.302, 0.302, 0.302, 0.302, 0.302, 0.302, 0.302, 0.302, 0.302, 0.302, 0.302, 0.302, 0.302, 0.302, 0.302, 0.302, 0.302, 0.302, 0.302, 0.302, 0.302, 0.302, 0.302, 0.302, 0.302, 0.3023, 0.2699, 0.3495, 0.2765, 0.3156, 0.2499, 0.3565, 0.2536, 0.2906, 0.2802, 0.2962, 0.2879, 0.2954, 0.2575, 0.2234, 0.2113, 0.2071, 0.2391, 0.2566, 0.2467, 0.2357, 0.2566, 0.2837, 0.248, 0.2239, 0.2167, 0.2302, 0.2518, 0.3, 0.3, 0.3, 0.3, 0.3, 0.3, 0.3, 0.3, 0.3, 0.3, 0.3, 0.3, 0.3, 0.3, 0.3, 0.3, 0.3, 0.3, 0.3, 0.3, 0.3, 0.3, 0.3, 0.3, 0.3, 0.7893, 0.7383, 0.8262, 0.8584, 0.8212, 0.7318, 0.7491, 0.7904, 0.7901, 0.7218, 0.7152, 0.7598, 0.7557, 0.6901, 0.6675, 0.721, 0.6966, 0.6526, 0.6009, 0.6653, 0.6272, 0.5953, 0.4935, 0.5764, 0.5401, 0.5124, 0.4004, 0.4626, 0.4332, 0.4206, 0.3441, 0.3783, 0.2499, 0.2583, 0.2778, 0.2781, 0.7374, 0.776, 0.817, 0.8413, 0.3052, 0.3064, 0.2788, 0.2632, 0.6661, 0.6639, 0.5595, 0.3646, 0.2591, 0.6396, 0.6795, 0.6298, 0.4387, 0.6002, 0.3071, 0.2713, 0.7596, 0.7541, 0.7006, 0.5655, 0.3501, 0.7361, 0.6517, 0.4268, 0.7555, 0.2959, 0.2488, 0.258, 0.5755, 0.3457, 0.2365, 0.2133, 0.432, 0.8382, 0.8538, 0.2854, 0.7772, 0.673, 0.8096, 0.7337, 0.8809, 0.8617, 0.2856, 0.7924, 0.6873, 0.8271, 0.7484, 0.2407, 0.3507, 0.5876, 0.2178, 0.4435, 0.7549, 0.8576, 0.2546, 0.2364, 0.8292, 0.2916, 0.5913, 0.3573, 0.6909, 0.4526, 0.7958, 0.8727, 0.7655, 0.8675, 0.2592, 0.2388, 0.8435, 0.2994, 0.5996, 0.3666, 0.6972, 0.463, 0.8096, 0.888, 0.741, 0.5954, 0.3711, 0.8071, 0.8043, 0.301, 0.7821, 0.685, 0.4614, 0.258, 0.2333, 0.8036, 0.8604, 0.8435, 0.2284, 0.3128, 0.7687, 0.8807, 0.8099, 0.6236, 0.7075, 0.2602, 0.3944, 0.5057]): _vg.add([_i], _w, 'REPLACE')
_vg = ob_cube.vertex_groups.new(name='Top')
for _i, _w in zip([0, 1, 2, 3, 4, 5, 6, 7, 8, 9, 10, 11, 12, 13, 14, 15, 16, 17, 18, 19, 20, 21, 22, 23, 24, 25, 26, 27, 28, 29, 30, 31, 32, 33, 34, 35, 36, 37, 38, 39, 40, 41, 42, 43, 44, 45, 46, 47, 48, 49, 50, 51, 52, 53, 54, 55, 56, 57, 58, 59, 60, 61, 62, 63, 64, 65, 66, 67, 68, 69, 70, 71, 72, 73, 74, 75, 76, 77, 78, 79, 80, 81, 82, 83, 84, 85, 86, 87, 88, 89, 90, 91, 92, 93, 94, 95, 96, 97, 98, 99, 100, 101, 102, 103, 104, 105, 106, 107, 108, 109, 110, 111, 112, 113, 114, 115, 116, 117, 118, 119, 120, 121, 122, 123, 124, 125, 126, 127, 128, 129, 130, 131, 132, 133, 134, 135, 136, 137, 138, 139, 140, 141, 142, 143, 144, 145, 146, 147, 148, 149, 150, 151, 152, 153, 154, 155, 156, 157, 158, 159, 160, 161, 162, 163, 164, 165, 166, 167, 168, 169, 170, 171, 172, 173, 174, 175, 176, 177, 178, 179, 180, 181, 182, 183, 184, 185, 186, 187, 188, 189, 190, 191, 192, 193, 194, 195, 196, 197, 198, 199, 200, 201, 202, 203, 204, 205, 206, 207, 208, 209, 210, 211, 212, 213, 214, 215, 216, 217, 218, 219, 220, 221, 222, 223, 224, 225, 226, 227, 228, 229, 230, 231, 232, 233, 234, 235, 236, 237, 238, 239, 240, 241, 242, 243, 244], [0.698, 0.698, 0.698, 0.698, 0.698, 0.698, 0.698, 0.698, 0.698, 0.698, 0.698, 0.698, 0.698, 0.698, 0.698, 0.698, 0.698, 0.698, 0.698, 0.698, 0.698, 0.698, 0.698, 0.698, 0.698, 0.698, 0.698, 0.698, 0.698, 0.698, 0.698, 0.698, 0.698, 0.698, 0.698, 0.698, 0.698, 0.698, 0.698, 0.698, 0.698, 0.698, 0.698, 0.698, 0.698, 0.698, 0.698, 0.698, 0.698, 0.698, 0.698, 0.698, 0.698, 0.7301, 0.6505, 0.7235, 0.6844, 0.7501, 0.6435, 0.7464, 0.7094, 0.7198, 0.7038, 0.7121, 0.7046, 0.7425, 0.7766, 0.7887, 0.7929, 0.7609, 0.7434, 0.7533, 0.7643, 0.7434, 0.7163, 0.752, 0.7761, 0.7833, 0.7698, 0.7482, 0.7, 0.7, 0.7, 0.7, 0.7, 0.7, 0.7, 0.7, 0.7, 0.7, 0.7, 0.7, 0.7, 0.7, 0.7, 0.7, 0.7, 0.7, 0.7, 0.7, 0.7, 0.7, 0.7, 0.7, 0.7, 0.2107, 0.2617, 0.1738, 0.1416, 0.1788, 0.2682, 0.2509, 0.2096, 0.2099, 0.2782, 0.2848, 0.2402, 0.2443, 0.3099, 0.3325, 0.279, 0.3034, 0.3474, 0.3991, 0.3347, 0.3728, 0.4047, 0.5065, 0.4236, 0.4599, 0.4876, 0.5996, 0.5374, 0.5668, 0.5794, 0.6559, 0.6217, 0.7501, 0.7417, 0.7222, 0.7219, 0.2626, 0.224, 0.183, 0.1587, 0.6948, 0.6936, 0.7212, 0.7368, 0.3339, 0.3361, 0.4405, 0.6354, 0.7409, 0.3604, 0.3205, 0.3702, 0.5613, 0.3998, 0.6929, 0.7287, 0.2404, 0.2459, 0.2994, 0.4345, 0.6499, 0.2639, 0.3483, 0.5732, 0.2445, 0.7041, 0.7512, 0.742, 0.4245, 0.6543, 0.7635, 0.7867, 0.568, 0.1618, 0.1462, 0.7146, 0.2228, 0.327, 0.1904, 0.2663, 0.1191, 0.1383, 0.7144, 0.2076, 0.3127, 0.1729, 0.2516, 0.7593, 0.6493, 0.4124, 0.7822, 0.5565, 0.2451, 0.1424, 0.7454, 0.7636, 0.1708, 0.7084, 0.4087, 0.6427, 0.3091, 0.5474, 0.2042, 0.1273, 0.2345, 0.1325, 0.7408, 0.7612, 0.1565, 0.7006, 0.4004, 0.6334, 0.3028, 0.537, 0.1904, 0.112, 0.259, 0.4046, 0.6289, 0.1929, 0.1957, 0.699, 0.2179, 0.315, 0.5386, 0.742, 0.7667, 0.1964, 0.1396, 0.1565, 0.7716, 0.6872, 0.2313, 0.1193, 0.1901, 0.3764, 0.2925, 0.7398, 0.6056, 0.4943]): _vg.add([_i], _w, 'REPLACE')
_m = ob_cube.modifiers.new('EdgeSplit', 'EDGE_SPLIT')
_m.use_edge_angle = False
_m = ob_cube.modifiers.new('Armature', 'ARMATURE')
_m.object = ob_armature
_m = ob_cube.modifiers.new('Auto Smooth', 'NODES')
_m.node_group = ng_auto_smooth
_gi = [s.identifier for s in ng_auto_smooth.interface.items_tree if s.item_type == 'SOCKET' and s.in_out == 'INPUT']
_m[_gi[1]] = 3.142  # Angle
ob_lamp.parent = ob_armature
ob_lamp.location = (-2.668, -3.349, 3.871)
ob_lamp.rotation_euler = (0.6503, 0.05522, 1.866)
ob_lamp.lock_rotations_4d = False
ob_lamp.empty_display_type = 'ARROWS'
ob_lamp.color = (0.0, 0.0, 0.0, 0.0)
ob_lamp.lineart.crease_threshold = 0.0
ob_camera.location = (-3.17, -7.043, 4.091)
ob_camera.rotation_euler = (1.176, 0.04065, -0.4207)
ob_camera.lock_rotations_4d = False
ob_camera.empty_display_type = 'ARROWS'
ob_camera.color = (0.0, 0.0, 0.0, 0.0)
ob_camera.display_type = 'WIRE'
ob_camera.lineart.crease_threshold = 0.0

# ---- collection membership
col_collection_1.objects.link(ob_armature)
col_collection_1.objects.link(ob_cube)
col_collection_1.objects.link(ob_lamp)
col_collection_1.objects.link(ob_camera)

# ---- scene / render settings (as saved in the file)
scene.camera = ob_camera
scene.frame_start = 560; scene.frame_end = 667; scene.frame_set(0)
scene.render.engine = 'BLENDER_EEVEE_NEXT'
scene.render.image_settings.color_mode = 'RGB'
scene.render.image_settings.compression = 90
scene.render.resolution_percentage = 50
scene.render.dither_intensity = 0.0
scene.render.bake_margin = 2
scene.render.bake_bias = 0.0
scene.cycles.use_denoising = False
scene.cycles.samples = 10
scene.cycles.sampling_pattern = 'TABULATED_SOBOL'
scene.cycles.light_sampling_threshold = 0.0
scene.cycles.use_adaptive_sampling = False
scene.cycles.use_light_tree = False
scene.cycles.blur_glossy = 0.0
scene.cycles.pixel_filter_type = 'GAUSSIAN'
scene.cycles.sample_clamp_indirect = 0.0
scene.view_settings.view_transform = 'Standard'
bpy.context.view_layer.update()
